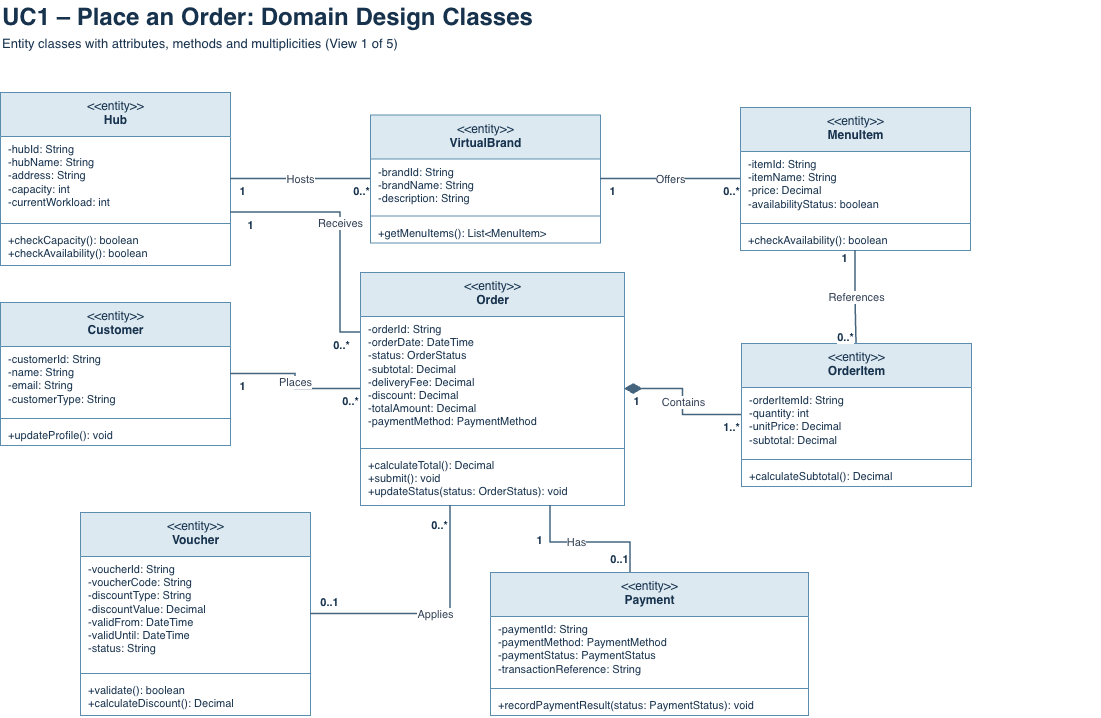

The diagram above was exported from draw.io. Its source (the exported page's mxGraphModel, read from the mxfile embedded in the PNG):
<mxGraphModel dx="1649" dy="811" grid="1" gridSize="10" guides="1" tooltips="1" connect="1" arrows="1" fold="1" page="1" pageScale="1" pageWidth="1700" pageHeight="1200" math="0" shadow="0">
  <root>
    <mxCell id="0" />
    <mxCell id="1" parent="0" />
    <mxCell id="v1_title" parent="1" style="text;html=1;align=left;verticalAlign=middle;fontSize=24;fontStyle=1;fontColor=#17324d;" value="UC1 – Place an Order: Domain Design Classes" vertex="1">
      <mxGeometry height="34" width="1100" x="40" y="8" as="geometry" />
    </mxCell>
    <mxCell id="v1_sub" parent="1" style="text;html=1;align=left;verticalAlign=middle;fontSize=13;fontColor=#17324d;" value="Entity classes with attributes, methods and multiplicities (View 1 of 5)" vertex="1">
      <mxGeometry height="22" width="1100" x="40" y="40" as="geometry" />
    </mxCell>
    <mxCell id="v1_Hub" parent="1" style="swimlane;fontStyle=0;align=center;verticalAlign=top;startSize=44;collapsible=0;html=1;fillColor=#dce9f1;strokeColor=#5b8eae;fontColor=#17324d;fontSize=12;swimlaneFillColor=#ffffff;" value="&amp;lt;&amp;lt;entity&amp;gt;&amp;gt;&lt;br&gt;&lt;b&gt;Hub&lt;/b&gt;" vertex="1">
      <mxGeometry height="173" width="230" x="40" y="100" as="geometry" />
    </mxCell>
    <mxCell id="v1_Hub_a" parent="v1_Hub" style="text;strokeColor=none;fillColor=none;align=left;verticalAlign=top;spacingLeft=6;spacingRight=4;overflow=hidden;whiteSpace=nowrap;html=1;fontSize=11;fontColor=#17324d;rotatable=0;" value="-hubId: String&lt;br&gt;-hubName: String&lt;br&gt;-address: String&lt;br&gt;-capacity: int&lt;br&gt;-currentWorkload: int" vertex="1">
      <mxGeometry height="83" width="230" y="44" as="geometry" />
    </mxCell>
    <mxCell id="v1_Hub_s" parent="v1_Hub" style="line;strokeColor=#5b8eae;strokeWidth=1;fillColor=none;rotatable=0;" value="" vertex="1">
      <mxGeometry height="8" width="230" y="127" as="geometry" />
    </mxCell>
    <mxCell id="v1_Hub_m" parent="v1_Hub" style="text;strokeColor=none;fillColor=none;align=left;verticalAlign=top;spacingLeft=6;spacingRight=4;overflow=hidden;whiteSpace=nowrap;html=1;fontSize=11;fontColor=#17324d;rotatable=0;" value="+checkCapacity(): boolean&lt;br&gt;+checkAvailability(): boolean" vertex="1">
      <mxGeometry height="38" width="230" y="135" as="geometry" />
    </mxCell>
    <mxCell id="v1_VirtualBrand" parent="1" style="swimlane;fontStyle=0;align=center;verticalAlign=top;startSize=44;collapsible=0;html=1;fillColor=#dce9f1;strokeColor=#5b8eae;fontColor=#17324d;fontSize=12;swimlaneFillColor=#ffffff;" value="&amp;lt;&amp;lt;entity&amp;gt;&amp;gt;&lt;br&gt;&lt;b&gt;VirtualBrand&lt;/b&gt;" vertex="1">
      <mxGeometry height="128" width="230" x="410" y="122.5" as="geometry" />
    </mxCell>
    <mxCell id="v1_VirtualBrand_a" parent="v1_VirtualBrand" style="text;strokeColor=none;fillColor=none;align=left;verticalAlign=top;spacingLeft=6;spacingRight=4;overflow=hidden;whiteSpace=nowrap;html=1;fontSize=11;fontColor=#17324d;rotatable=0;" value="-brandId: String&lt;br&gt;-brandName: String&lt;br&gt;-description: String" vertex="1">
      <mxGeometry height="53" width="230" y="44" as="geometry" />
    </mxCell>
    <mxCell id="v1_VirtualBrand_s" parent="v1_VirtualBrand" style="line;strokeColor=#5b8eae;strokeWidth=1;fillColor=none;rotatable=0;" value="" vertex="1">
      <mxGeometry height="8" width="230" y="97" as="geometry" />
    </mxCell>
    <mxCell id="v1_VirtualBrand_m" parent="v1_VirtualBrand" style="text;strokeColor=none;fillColor=none;align=left;verticalAlign=top;spacingLeft=6;spacingRight=4;overflow=hidden;whiteSpace=nowrap;html=1;fontSize=11;fontColor=#17324d;rotatable=0;" value="+getMenuItems(): List&amp;lt;MenuItem&amp;gt;" vertex="1">
      <mxGeometry height="23" width="230" y="105" as="geometry" />
    </mxCell>
    <mxCell id="v1_MenuItem" parent="1" style="swimlane;fontStyle=0;align=center;verticalAlign=top;startSize=44;collapsible=0;html=1;fillColor=#dce9f1;strokeColor=#5b8eae;fontColor=#17324d;fontSize=12;swimlaneFillColor=#ffffff;" value="&amp;lt;&amp;lt;entity&amp;gt;&amp;gt;&lt;br&gt;&lt;b&gt;MenuItem&lt;/b&gt;" vertex="1">
      <mxGeometry height="143" width="230" x="780" y="115" as="geometry" />
    </mxCell>
    <mxCell id="v1_MenuItem_a" parent="v1_MenuItem" style="text;strokeColor=none;fillColor=none;align=left;verticalAlign=top;spacingLeft=6;spacingRight=4;overflow=hidden;whiteSpace=nowrap;html=1;fontSize=11;fontColor=#17324d;rotatable=0;" value="-itemId: String&lt;br&gt;-itemName: String&lt;br&gt;-price: Decimal&lt;br&gt;-availabilityStatus: boolean" vertex="1">
      <mxGeometry height="68" width="230" y="44" as="geometry" />
    </mxCell>
    <mxCell id="v1_MenuItem_s" parent="v1_MenuItem" style="line;strokeColor=#5b8eae;strokeWidth=1;fillColor=none;rotatable=0;" value="" vertex="1">
      <mxGeometry height="8" width="230" y="112" as="geometry" />
    </mxCell>
    <mxCell id="v1_MenuItem_m" parent="v1_MenuItem" style="text;strokeColor=none;fillColor=none;align=left;verticalAlign=top;spacingLeft=6;spacingRight=4;overflow=hidden;whiteSpace=nowrap;html=1;fontSize=11;fontColor=#17324d;rotatable=0;" value="+checkAvailability(): boolean" vertex="1">
      <mxGeometry height="23" width="230" y="120" as="geometry" />
    </mxCell>
    <mxCell id="v1_Customer" parent="1" style="swimlane;fontStyle=0;align=center;verticalAlign=top;startSize=44;collapsible=0;html=1;fillColor=#dce9f1;strokeColor=#5b8eae;fontColor=#17324d;fontSize=12;swimlaneFillColor=#ffffff;" value="&amp;lt;&amp;lt;entity&amp;gt;&amp;gt;&lt;br&gt;&lt;b&gt;Customer&lt;/b&gt;" vertex="1">
      <mxGeometry height="143" width="230" x="40" y="310" as="geometry" />
    </mxCell>
    <mxCell id="v1_Customer_a" parent="v1_Customer" style="text;strokeColor=none;fillColor=none;align=left;verticalAlign=top;spacingLeft=6;spacingRight=4;overflow=hidden;whiteSpace=nowrap;html=1;fontSize=11;fontColor=#17324d;rotatable=0;" value="-customerId: String&lt;br&gt;-name: String&lt;br&gt;-email: String&lt;br&gt;-customerType: String" vertex="1">
      <mxGeometry height="68" width="230" y="44" as="geometry" />
    </mxCell>
    <mxCell id="v1_Customer_s" parent="v1_Customer" style="line;strokeColor=#5b8eae;strokeWidth=1;fillColor=none;rotatable=0;" value="" vertex="1">
      <mxGeometry height="8" width="230" y="112" as="geometry" />
    </mxCell>
    <mxCell id="v1_Customer_m" parent="v1_Customer" style="text;strokeColor=none;fillColor=none;align=left;verticalAlign=top;spacingLeft=6;spacingRight=4;overflow=hidden;whiteSpace=nowrap;html=1;fontSize=11;fontColor=#17324d;rotatable=0;" value="+updateProfile(): void" vertex="1">
      <mxGeometry height="23" width="230" y="120" as="geometry" />
    </mxCell>
    <mxCell id="v1_Order" parent="1" style="swimlane;fontStyle=0;align=center;verticalAlign=top;startSize=44;collapsible=0;html=1;fillColor=#dce9f1;strokeColor=#5b8eae;fontColor=#17324d;fontSize=12;swimlaneFillColor=#ffffff;" value="&amp;lt;&amp;lt;entity&amp;gt;&amp;gt;&lt;br&gt;&lt;b&gt;Order&lt;/b&gt;" vertex="1">
      <mxGeometry height="233" width="264" x="400" y="280" as="geometry" />
    </mxCell>
    <mxCell id="v1_Order_a" parent="v1_Order" style="text;strokeColor=none;fillColor=none;align=left;verticalAlign=top;spacingLeft=6;spacingRight=4;overflow=hidden;whiteSpace=nowrap;html=1;fontSize=11;fontColor=#17324d;rotatable=0;" value="-orderId: String&lt;br&gt;-orderDate: DateTime&lt;br&gt;-status: OrderStatus&lt;br&gt;-subtotal: Decimal&lt;br&gt;-deliveryFee: Decimal&lt;br&gt;-discount: Decimal&lt;br&gt;-totalAmount: Decimal&lt;br&gt;-paymentMethod: PaymentMethod" vertex="1">
      <mxGeometry height="128" width="264" y="44" as="geometry" />
    </mxCell>
    <mxCell id="v1_Order_s" parent="v1_Order" style="line;strokeColor=#5b8eae;strokeWidth=1;fillColor=none;rotatable=0;" value="" vertex="1">
      <mxGeometry height="8" width="264" y="172" as="geometry" />
    </mxCell>
    <mxCell id="v1_Order_m" parent="v1_Order" style="text;strokeColor=none;fillColor=none;align=left;verticalAlign=top;spacingLeft=6;spacingRight=4;overflow=hidden;whiteSpace=nowrap;html=1;fontSize=11;fontColor=#17324d;rotatable=0;" value="+calculateTotal(): Decimal&lt;br&gt;+submit(): void&lt;br&gt;+updateStatus(status: OrderStatus): void" vertex="1">
      <mxGeometry height="53" width="264" y="180" as="geometry" />
    </mxCell>
    <mxCell id="v1_OrderItem" parent="1" style="swimlane;fontStyle=0;align=center;verticalAlign=top;startSize=44;collapsible=0;html=1;fillColor=#dce9f1;strokeColor=#5b8eae;fontColor=#17324d;fontSize=12;swimlaneFillColor=#ffffff;" value="&amp;lt;&amp;lt;entity&amp;gt;&amp;gt;&lt;br&gt;&lt;b&gt;OrderItem&lt;/b&gt;" vertex="1">
      <mxGeometry height="143" width="230" x="781" y="351" as="geometry" />
    </mxCell>
    <mxCell id="v1_OrderItem_a" parent="v1_OrderItem" style="text;strokeColor=none;fillColor=none;align=left;verticalAlign=top;spacingLeft=6;spacingRight=4;overflow=hidden;whiteSpace=nowrap;html=1;fontSize=11;fontColor=#17324d;rotatable=0;" value="-orderItemId: String&lt;br&gt;-quantity: int&lt;br&gt;-unitPrice: Decimal&lt;br&gt;-subtotal: Decimal" vertex="1">
      <mxGeometry height="68" width="230" y="44" as="geometry" />
    </mxCell>
    <mxCell id="v1_OrderItem_s" parent="v1_OrderItem" style="line;strokeColor=#5b8eae;strokeWidth=1;fillColor=none;rotatable=0;" value="" vertex="1">
      <mxGeometry height="8" width="230" y="112" as="geometry" />
    </mxCell>
    <mxCell id="v1_OrderItem_m" parent="v1_OrderItem" style="text;strokeColor=none;fillColor=none;align=left;verticalAlign=top;spacingLeft=6;spacingRight=4;overflow=hidden;whiteSpace=nowrap;html=1;fontSize=11;fontColor=#17324d;rotatable=0;" value="+calculateSubtotal(): Decimal" vertex="1">
      <mxGeometry height="23" width="230" y="120" as="geometry" />
    </mxCell>
    <mxCell id="v1_Voucher" parent="1" style="swimlane;fontStyle=0;align=center;verticalAlign=top;startSize=44;collapsible=0;html=1;fillColor=#dce9f1;strokeColor=#5b8eae;fontColor=#17324d;fontSize=12;swimlaneFillColor=#ffffff;" value="&amp;lt;&amp;lt;entity&amp;gt;&amp;gt;&lt;br&gt;&lt;b&gt;Voucher&lt;/b&gt;" vertex="1">
      <mxGeometry height="203" width="230" x="120" y="520" as="geometry" />
    </mxCell>
    <mxCell id="v1_Voucher_a" parent="v1_Voucher" style="text;strokeColor=none;fillColor=none;align=left;verticalAlign=top;spacingLeft=6;spacingRight=4;overflow=hidden;whiteSpace=nowrap;html=1;fontSize=11;fontColor=#17324d;rotatable=0;" value="-voucherId: String&lt;br&gt;-voucherCode: String&lt;br&gt;-discountType: String&lt;br&gt;-discountValue: Decimal&lt;br&gt;-validFrom: DateTime&lt;br&gt;-validUntil: DateTime&lt;br&gt;-status: String" vertex="1">
      <mxGeometry height="113" width="230" y="44" as="geometry" />
    </mxCell>
    <mxCell id="v1_Voucher_s" parent="v1_Voucher" style="line;strokeColor=#5b8eae;strokeWidth=1;fillColor=none;rotatable=0;" value="" vertex="1">
      <mxGeometry height="8" width="230" y="157" as="geometry" />
    </mxCell>
    <mxCell id="v1_Voucher_m" parent="v1_Voucher" style="text;strokeColor=none;fillColor=none;align=left;verticalAlign=top;spacingLeft=6;spacingRight=4;overflow=hidden;whiteSpace=nowrap;html=1;fontSize=11;fontColor=#17324d;rotatable=0;" value="+validate(): boolean&lt;br&gt;+calculateDiscount(): Decimal" vertex="1">
      <mxGeometry height="38" width="230" y="165" as="geometry" />
    </mxCell>
    <mxCell id="v1_Payment" parent="1" style="swimlane;fontStyle=0;align=center;verticalAlign=top;startSize=44;collapsible=0;html=1;fillColor=#dce9f1;strokeColor=#5b8eae;fontColor=#17324d;fontSize=12;swimlaneFillColor=#ffffff;" value="&amp;lt;&amp;lt;entity&amp;gt;&amp;gt;&lt;br&gt;&lt;b&gt;Payment&lt;/b&gt;" vertex="1">
      <mxGeometry height="143" width="318" x="530" y="580" as="geometry" />
    </mxCell>
    <mxCell id="v1_Payment_a" parent="v1_Payment" style="text;strokeColor=none;fillColor=none;align=left;verticalAlign=top;spacingLeft=6;spacingRight=4;overflow=hidden;whiteSpace=nowrap;html=1;fontSize=11;fontColor=#17324d;rotatable=0;" value="-paymentId: String&lt;br&gt;-paymentMethod: PaymentMethod&lt;br&gt;-paymentStatus: PaymentStatus&lt;br&gt;-transactionReference: String" vertex="1">
      <mxGeometry height="68" width="318" y="44" as="geometry" />
    </mxCell>
    <mxCell id="v1_Payment_s" parent="v1_Payment" style="line;strokeColor=#5b8eae;strokeWidth=1;fillColor=none;rotatable=0;" value="" vertex="1">
      <mxGeometry height="8" width="318" y="112" as="geometry" />
    </mxCell>
    <mxCell id="v1_Payment_m" parent="v1_Payment" style="text;strokeColor=none;fillColor=none;align=left;verticalAlign=top;spacingLeft=6;spacingRight=4;overflow=hidden;whiteSpace=nowrap;html=1;fontSize=11;fontColor=#17324d;rotatable=0;" value="+recordPaymentResult(status: PaymentStatus): void" vertex="1">
      <mxGeometry height="23" width="318" y="120" as="geometry" />
    </mxCell>
    <mxCell id="v1_e1" edge="1" parent="1" source="v1_Customer" style="edgeStyle=orthogonalEdgeStyle;rounded=0;html=1;strokeColor=#45657f;strokeWidth=1.5;fontSize=11;fontColor=#334155;labelBackgroundColor=#ffffff;endArrow=none;startArrow=none;" target="v1_Order" value="Places">
      <mxGeometry relative="1" as="geometry" />
    </mxCell>
    <mxCell id="v1_m2" connectable="0" parent="v1_e1" style="edgeLabel;html=1;align=center;verticalAlign=middle;resizable=0;points=[];fontSize=11;fontStyle=1;fontColor=#17324d;labelBackgroundColor=#ffffff;" value="1" vertex="1">
      <mxGeometry relative="1" x="-0.85" y="-12" as="geometry">
        <mxPoint as="offset" />
      </mxGeometry>
    </mxCell>
    <mxCell id="v1_m3" connectable="0" parent="v1_e1" style="edgeLabel;html=1;align=center;verticalAlign=middle;resizable=0;points=[];fontSize=11;fontStyle=1;fontColor=#17324d;labelBackgroundColor=#ffffff;" value="0..*" vertex="1">
      <mxGeometry relative="1" x="0.85" y="-12" as="geometry">
        <mxPoint as="offset" />
      </mxGeometry>
    </mxCell>
    <mxCell id="v1_e4" edge="1" parent="1" source="v1_Hub" style="edgeStyle=orthogonalEdgeStyle;rounded=0;html=1;strokeColor=#45657f;strokeWidth=1.5;fontSize=11;fontColor=#334155;labelBackgroundColor=#ffffff;endArrow=none;startArrow=none;" target="v1_Order" value="Receives">
      <mxGeometry relative="1" x="-0.0337" as="geometry">
        <Array as="points">
          <mxPoint x="380" y="220" />
          <mxPoint x="380" y="340" />
          <mxPoint x="552" y="340" />
        </Array>
      </mxGeometry>
    </mxCell>
    <mxCell id="v1_m5" connectable="0" parent="v1_e4" style="edgeLabel;html=1;align=center;verticalAlign=middle;resizable=0;points=[];fontSize=11;fontStyle=1;fontColor=#17324d;labelBackgroundColor=#ffffff;" value="1" vertex="1">
      <mxGeometry relative="1" x="-0.8517" y="-12" as="geometry">
        <mxPoint as="offset" />
      </mxGeometry>
    </mxCell>
    <mxCell id="v1_m6" connectable="0" parent="v1_e4" style="edgeLabel;html=1;align=center;verticalAlign=middle;resizable=0;points=[];fontSize=11;fontStyle=1;fontColor=#17324d;labelBackgroundColor=#ffffff;" value="0..*" vertex="1">
      <mxGeometry relative="1" x="0.8427" y="-12" as="geometry">
        <mxPoint as="offset" />
      </mxGeometry>
    </mxCell>
    <mxCell id="v1_e7" edge="1" parent="1" source="v1_Hub" style="edgeStyle=orthogonalEdgeStyle;rounded=0;html=1;strokeColor=#45657f;strokeWidth=1.5;fontSize=11;fontColor=#334155;labelBackgroundColor=#ffffff;endArrow=none;startArrow=none;" target="v1_VirtualBrand" value="Hosts">
      <mxGeometry relative="1" as="geometry" />
    </mxCell>
    <mxCell id="v1_m8" connectable="0" parent="v1_e7" style="edgeLabel;html=1;align=center;verticalAlign=middle;resizable=0;points=[];fontSize=11;fontStyle=1;fontColor=#17324d;labelBackgroundColor=#ffffff;" value="1" vertex="1">
      <mxGeometry relative="1" x="-0.85" y="-12" as="geometry">
        <mxPoint as="offset" />
      </mxGeometry>
    </mxCell>
    <mxCell id="v1_m9" connectable="0" parent="v1_e7" style="edgeLabel;html=1;align=center;verticalAlign=middle;resizable=0;points=[];fontSize=11;fontStyle=1;fontColor=#17324d;labelBackgroundColor=#ffffff;" value="0..*" vertex="1">
      <mxGeometry relative="1" x="0.85" y="-12" as="geometry">
        <mxPoint as="offset" />
      </mxGeometry>
    </mxCell>
    <mxCell id="v1_e10" edge="1" parent="1" source="v1_VirtualBrand" style="edgeStyle=orthogonalEdgeStyle;rounded=0;html=1;strokeColor=#45657f;strokeWidth=1.5;fontSize=11;fontColor=#334155;labelBackgroundColor=#ffffff;endArrow=none;startArrow=none;" target="v1_MenuItem" value="Offers">
      <mxGeometry relative="1" as="geometry" />
    </mxCell>
    <mxCell id="v1_m11" connectable="0" parent="v1_e10" style="edgeLabel;html=1;align=center;verticalAlign=middle;resizable=0;points=[];fontSize=11;fontStyle=1;fontColor=#17324d;labelBackgroundColor=#ffffff;" value="1" vertex="1">
      <mxGeometry relative="1" x="-0.85" y="-12" as="geometry">
        <mxPoint as="offset" />
      </mxGeometry>
    </mxCell>
    <mxCell id="v1_m12" connectable="0" parent="v1_e10" style="edgeLabel;html=1;align=center;verticalAlign=middle;resizable=0;points=[];fontSize=11;fontStyle=1;fontColor=#17324d;labelBackgroundColor=#ffffff;" value="0..*" vertex="1">
      <mxGeometry relative="1" x="0.85" y="-12" as="geometry">
        <mxPoint as="offset" />
      </mxGeometry>
    </mxCell>
    <mxCell id="v1_e13" edge="1" parent="1" source="v1_Order" style="edgeStyle=orthogonalEdgeStyle;rounded=0;html=1;strokeColor=#45657f;strokeWidth=1.5;fontSize=11;fontColor=#334155;labelBackgroundColor=#ffffff;endArrow=none;startArrow=diamondThin;startFill=1;startSize=14;" target="v1_OrderItem" value="Contains">
      <mxGeometry relative="1" as="geometry" />
    </mxCell>
    <mxCell id="v1_m14" connectable="0" parent="v1_e13" style="edgeLabel;html=1;align=center;verticalAlign=middle;resizable=0;points=[];fontSize=11;fontStyle=1;fontColor=#17324d;labelBackgroundColor=#ffffff;" value="1" vertex="1">
      <mxGeometry relative="1" x="-0.85" y="-12" as="geometry">
        <mxPoint as="offset" />
      </mxGeometry>
    </mxCell>
    <mxCell id="v1_m15" connectable="0" parent="v1_e13" style="edgeLabel;html=1;align=center;verticalAlign=middle;resizable=0;points=[];fontSize=11;fontStyle=1;fontColor=#17324d;labelBackgroundColor=#ffffff;" value="1..*" vertex="1">
      <mxGeometry relative="1" x="0.85" y="-12" as="geometry">
        <mxPoint as="offset" />
      </mxGeometry>
    </mxCell>
    <mxCell id="v1_e16" edge="1" parent="1" source="v1_MenuItem" style="edgeStyle=orthogonalEdgeStyle;rounded=0;html=1;strokeColor=#45657f;strokeWidth=1.5;fontSize=11;fontColor=#334155;labelBackgroundColor=#ffffff;endArrow=none;startArrow=none;" target="v1_OrderItem" value="References">
      <mxGeometry relative="1" as="geometry" />
    </mxCell>
    <mxCell id="v1_m17" connectable="0" parent="v1_e16" style="edgeLabel;html=1;align=center;verticalAlign=middle;resizable=0;points=[];fontSize=11;fontStyle=1;fontColor=#17324d;labelBackgroundColor=#ffffff;" value="1" vertex="1">
      <mxGeometry relative="1" x="-0.85" y="-12" as="geometry">
        <mxPoint as="offset" />
      </mxGeometry>
    </mxCell>
    <mxCell id="v1_m18" connectable="0" parent="v1_e16" style="edgeLabel;html=1;align=center;verticalAlign=middle;resizable=0;points=[];fontSize=11;fontStyle=1;fontColor=#17324d;labelBackgroundColor=#ffffff;" value="0..*" vertex="1">
      <mxGeometry relative="1" x="0.85" y="-12" as="geometry">
        <mxPoint as="offset" />
      </mxGeometry>
    </mxCell>
    <mxCell id="v1_e19" edge="1" parent="1" source="v1_Order" style="edgeStyle=orthogonalEdgeStyle;rounded=0;html=1;strokeColor=#45657f;strokeWidth=1.5;fontSize=11;fontColor=#334155;labelBackgroundColor=#ffffff;endArrow=none;startArrow=none;" target="v1_Voucher" value="Applies">
      <mxGeometry relative="1" as="geometry">
        <Array as="points">
          <mxPoint x="490" y="621.5" />
        </Array>
      </mxGeometry>
    </mxCell>
    <mxCell id="v1_m20" connectable="0" parent="v1_e19" style="edgeLabel;html=1;align=center;verticalAlign=middle;resizable=0;points=[];fontSize=11;fontStyle=1;fontColor=#17324d;labelBackgroundColor=#ffffff;" value="0..*" vertex="1">
      <mxGeometry relative="1" x="-0.85" y="-12" as="geometry">
        <mxPoint as="offset" />
      </mxGeometry>
    </mxCell>
    <mxCell id="v1_m21" connectable="0" parent="v1_e19" style="edgeLabel;html=1;align=center;verticalAlign=middle;resizable=0;points=[];fontSize=11;fontStyle=1;fontColor=#17324d;labelBackgroundColor=#ffffff;" value="0..1" vertex="1">
      <mxGeometry relative="1" x="0.85" y="-12" as="geometry">
        <mxPoint as="offset" />
      </mxGeometry>
    </mxCell>
    <mxCell id="v1_e22" edge="1" parent="1" source="v1_Order" style="edgeStyle=orthogonalEdgeStyle;rounded=0;html=1;strokeColor=#45657f;strokeWidth=1.5;fontSize=11;fontColor=#334155;labelBackgroundColor=#ffffff;endArrow=none;startArrow=none;" target="v1_Payment" value="Has">
      <mxGeometry relative="1" x="-0.14" as="geometry">
        <Array as="points">
          <mxPoint x="590" y="550" />
          <mxPoint x="670" y="550" />
        </Array>
      </mxGeometry>
    </mxCell>
    <mxCell id="v1_m23" connectable="0" parent="v1_e22" style="edgeLabel;html=1;align=center;verticalAlign=middle;resizable=0;points=[];fontSize=11;fontStyle=1;fontColor=#17324d;labelBackgroundColor=#ffffff;" value="1" vertex="1">
      <mxGeometry relative="1" x="-0.5374" y="-12" as="geometry">
        <mxPoint as="offset" />
      </mxGeometry>
    </mxCell>
    <mxCell id="v1_m24" connectable="0" parent="v1_e22" style="edgeLabel;html=1;align=center;verticalAlign=middle;resizable=0;points=[];fontSize=11;fontStyle=1;fontColor=#17324d;labelBackgroundColor=#ffffff;" value="0..1" vertex="1">
      <mxGeometry relative="1" x="0.8133" y="-12" as="geometry">
        <mxPoint as="offset" />
      </mxGeometry>
    </mxCell>
  </root>
</mxGraphModel>